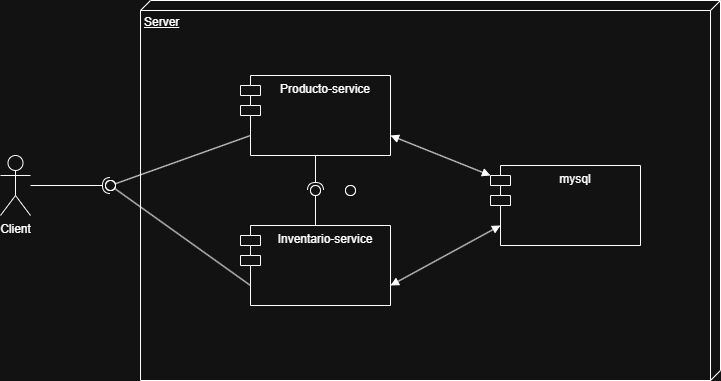

The diagram above was exported from draw.io. Its source (the exported page's mxGraphModel, read from the mxfile embedded in the PNG):
<mxGraphModel dx="1418" dy="756" grid="1" gridSize="10" guides="1" tooltips="1" connect="1" arrows="1" fold="1" page="1" pageScale="1" pageWidth="827" pageHeight="1169" math="0" shadow="0">
  <root>
    <mxCell id="0" />
    <mxCell id="1" parent="0" />
    <mxCell id="zBydEAhUIEM25XBHkRLp-14" value="Server" style="verticalAlign=top;align=left;spacingTop=8;spacingLeft=2;spacingRight=12;shape=cube;size=10;direction=south;fontStyle=4;html=1;whiteSpace=wrap;" vertex="1" parent="1">
      <mxGeometry x="220" y="215" width="580" height="380" as="geometry" />
    </mxCell>
    <mxCell id="zBydEAhUIEM25XBHkRLp-1" value="Producto-service" style="shape=module;align=left;spacingLeft=20;align=center;verticalAlign=top;whiteSpace=wrap;html=1;" vertex="1" parent="1">
      <mxGeometry x="320" y="290" width="150" height="80" as="geometry" />
    </mxCell>
    <mxCell id="zBydEAhUIEM25XBHkRLp-2" value="Inventario-service" style="shape=module;align=left;spacingLeft=20;align=center;verticalAlign=top;whiteSpace=wrap;html=1;" vertex="1" parent="1">
      <mxGeometry x="320" y="440" width="150" height="80" as="geometry" />
    </mxCell>
    <mxCell id="zBydEAhUIEM25XBHkRLp-3" value="mysql" style="shape=module;align=left;spacingLeft=20;align=center;verticalAlign=top;whiteSpace=wrap;html=1;" vertex="1" parent="1">
      <mxGeometry x="570" y="380" width="150" height="80" as="geometry" />
    </mxCell>
    <mxCell id="zBydEAhUIEM25XBHkRLp-4" value="" style="rounded=0;orthogonalLoop=1;jettySize=auto;html=1;endArrow=halfCircle;endFill=0;endSize=6;strokeWidth=1;sketch=0;exitX=0.5;exitY=1;exitDx=0;exitDy=0;" edge="1" target="zBydEAhUIEM25XBHkRLp-6" parent="1" source="zBydEAhUIEM25XBHkRLp-1">
      <mxGeometry relative="1" as="geometry">
        <mxPoint x="430" y="395" as="sourcePoint" />
      </mxGeometry>
    </mxCell>
    <mxCell id="zBydEAhUIEM25XBHkRLp-5" value="" style="rounded=0;orthogonalLoop=1;jettySize=auto;html=1;endArrow=oval;endFill=0;sketch=0;sourcePerimeterSpacing=0;targetPerimeterSpacing=0;endSize=10;exitX=0.5;exitY=0;exitDx=0;exitDy=0;" edge="1" target="zBydEAhUIEM25XBHkRLp-6" parent="1" source="zBydEAhUIEM25XBHkRLp-2">
      <mxGeometry relative="1" as="geometry">
        <mxPoint x="390" y="395" as="sourcePoint" />
      </mxGeometry>
    </mxCell>
    <mxCell id="zBydEAhUIEM25XBHkRLp-6" value="" style="ellipse;whiteSpace=wrap;html=1;align=center;aspect=fixed;resizable=0;perimeter=centerPerimeter;rotatable=0;allowArrows=0;points=[];outlineConnect=1;" vertex="1" parent="1">
      <mxGeometry x="390" y="400" width="10" height="10" as="geometry" />
    </mxCell>
    <mxCell id="zBydEAhUIEM25XBHkRLp-9" value="" style="ellipse;whiteSpace=wrap;html=1;align=center;aspect=fixed;resizable=0;perimeter=centerPerimeter;rotatable=0;allowArrows=0;points=[];outlineConnect=1;" vertex="1" parent="1">
      <mxGeometry x="425" y="400" width="10" height="10" as="geometry" />
    </mxCell>
    <mxCell id="zBydEAhUIEM25XBHkRLp-15" value="Client" style="shape=umlActor;verticalLabelPosition=bottom;verticalAlign=top;html=1;" vertex="1" parent="1">
      <mxGeometry x="80" y="370" width="30" height="60" as="geometry" />
    </mxCell>
    <mxCell id="zBydEAhUIEM25XBHkRLp-16" value="" style="rounded=0;orthogonalLoop=1;jettySize=auto;html=1;endArrow=halfCircle;endFill=0;endSize=6;strokeWidth=1;sketch=0;" edge="1" parent="1" source="zBydEAhUIEM25XBHkRLp-15">
      <mxGeometry relative="1" as="geometry">
        <mxPoint x="210" y="425" as="sourcePoint" />
        <mxPoint x="190" y="400" as="targetPoint" />
      </mxGeometry>
    </mxCell>
    <mxCell id="zBydEAhUIEM25XBHkRLp-17" value="" style="rounded=0;orthogonalLoop=1;jettySize=auto;html=1;endArrow=oval;endFill=0;sketch=0;sourcePerimeterSpacing=0;targetPerimeterSpacing=0;endSize=10;exitX=0;exitY=0.75;exitDx=10;exitDy=0;exitPerimeter=0;" edge="1" target="zBydEAhUIEM25XBHkRLp-18" parent="1" source="zBydEAhUIEM25XBHkRLp-2">
      <mxGeometry relative="1" as="geometry">
        <mxPoint x="170" y="425" as="sourcePoint" />
      </mxGeometry>
    </mxCell>
    <mxCell id="zBydEAhUIEM25XBHkRLp-18" value="" style="ellipse;whiteSpace=wrap;html=1;align=center;aspect=fixed;resizable=0;perimeter=centerPerimeter;rotatable=0;allowArrows=0;points=[];outlineConnect=1;" vertex="1" parent="1">
      <mxGeometry x="185" y="395" width="10" height="10" as="geometry" />
    </mxCell>
    <mxCell id="zBydEAhUIEM25XBHkRLp-23" value="" style="rounded=0;orthogonalLoop=1;jettySize=auto;html=1;endArrow=oval;endFill=0;sketch=0;sourcePerimeterSpacing=0;targetPerimeterSpacing=0;endSize=10;exitX=0;exitY=0.75;exitDx=10;exitDy=0;exitPerimeter=0;entryX=0.528;entryY=0.814;entryDx=0;entryDy=0;entryPerimeter=0;" edge="1" target="zBydEAhUIEM25XBHkRLp-18" parent="1" source="zBydEAhUIEM25XBHkRLp-1">
      <mxGeometry relative="1" as="geometry">
        <mxPoint x="410" y="405" as="sourcePoint" />
      </mxGeometry>
    </mxCell>
    <mxCell id="zBydEAhUIEM25XBHkRLp-24" value="" style="ellipse;whiteSpace=wrap;html=1;align=center;aspect=fixed;resizable=0;perimeter=centerPerimeter;rotatable=0;allowArrows=0;points=[];outlineConnect=1;" vertex="1" parent="1">
      <mxGeometry x="425" y="400" width="10" height="10" as="geometry" />
    </mxCell>
    <mxCell id="zBydEAhUIEM25XBHkRLp-25" value="" style="endArrow=block;startArrow=block;endFill=1;startFill=1;html=1;rounded=0;exitX=1;exitY=0.75;exitDx=0;exitDy=0;" edge="1" parent="1" source="zBydEAhUIEM25XBHkRLp-1" target="zBydEAhUIEM25XBHkRLp-3">
      <mxGeometry width="160" relative="1" as="geometry">
        <mxPoint x="470" y="380" as="sourcePoint" />
        <mxPoint x="630" y="380" as="targetPoint" />
      </mxGeometry>
    </mxCell>
    <mxCell id="zBydEAhUIEM25XBHkRLp-27" value="" style="endArrow=block;startArrow=block;endFill=1;startFill=1;html=1;rounded=0;exitX=1;exitY=0.75;exitDx=0;exitDy=0;entryX=0;entryY=0.75;entryDx=10;entryDy=0;entryPerimeter=0;" edge="1" parent="1" source="zBydEAhUIEM25XBHkRLp-2" target="zBydEAhUIEM25XBHkRLp-3">
      <mxGeometry width="160" relative="1" as="geometry">
        <mxPoint x="470" y="380" as="sourcePoint" />
        <mxPoint x="630" y="380" as="targetPoint" />
      </mxGeometry>
    </mxCell>
  </root>
</mxGraphModel>